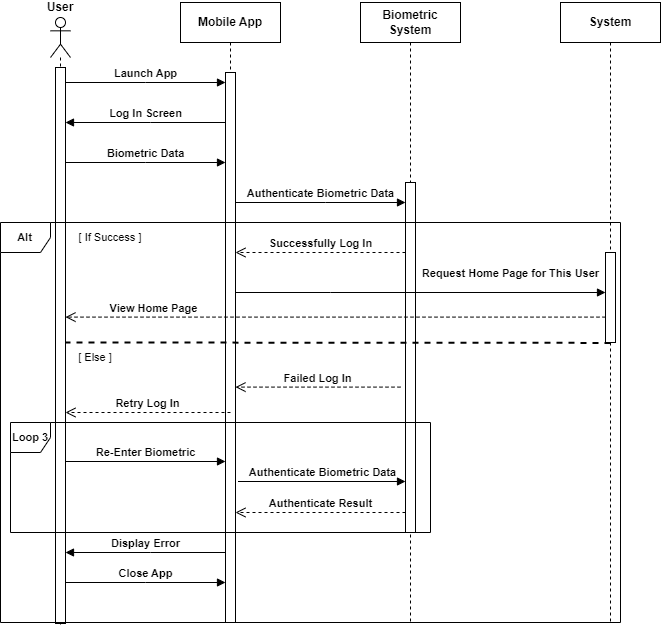

The diagram above was exported from draw.io. Its source (the exported page's mxGraphModel, read from the mxfile embedded in the PNG):
<mxGraphModel dx="1400" dy="707" grid="1" gridSize="10" guides="1" tooltips="1" connect="1" arrows="1" fold="1" page="1" pageScale="1" pageWidth="725" pageHeight="700" math="0" shadow="0">
  <root>
    <mxCell id="0" />
    <mxCell id="1" parent="0" />
    <mxCell id="aM9ryv3xv72pqoxQDRHE-1" value="Mobile App" style="shape=umlLifeline;perimeter=lifelinePerimeter;whiteSpace=wrap;html=1;container=0;dropTarget=0;collapsible=0;recursiveResize=0;outlineConnect=0;portConstraint=eastwest;newEdgeStyle={&quot;edgeStyle&quot;:&quot;elbowEdgeStyle&quot;,&quot;elbow&quot;:&quot;vertical&quot;,&quot;curved&quot;:0,&quot;rounded&quot;:0};fontStyle=1" parent="1" vertex="1">
      <mxGeometry x="220" y="38" width="100" height="620" as="geometry" />
    </mxCell>
    <mxCell id="aM9ryv3xv72pqoxQDRHE-2" value="" style="html=1;points=[];perimeter=orthogonalPerimeter;outlineConnect=0;targetShapes=umlLifeline;portConstraint=eastwest;newEdgeStyle={&quot;edgeStyle&quot;:&quot;elbowEdgeStyle&quot;,&quot;elbow&quot;:&quot;vertical&quot;,&quot;curved&quot;:0,&quot;rounded&quot;:0};" parent="aM9ryv3xv72pqoxQDRHE-1" vertex="1">
      <mxGeometry x="45" y="70" width="10" height="550" as="geometry" />
    </mxCell>
    <mxCell id="aM9ryv3xv72pqoxQDRHE-5" value="Biometric System" style="shape=umlLifeline;perimeter=lifelinePerimeter;whiteSpace=wrap;html=1;container=0;dropTarget=0;collapsible=0;recursiveResize=0;outlineConnect=0;portConstraint=eastwest;newEdgeStyle={&quot;edgeStyle&quot;:&quot;elbowEdgeStyle&quot;,&quot;elbow&quot;:&quot;vertical&quot;,&quot;curved&quot;:0,&quot;rounded&quot;:0};fontStyle=1" parent="1" vertex="1">
      <mxGeometry x="400" y="38" width="100" height="620" as="geometry" />
    </mxCell>
    <mxCell id="aM9ryv3xv72pqoxQDRHE-6" value="" style="html=1;points=[];perimeter=orthogonalPerimeter;outlineConnect=0;targetShapes=umlLifeline;portConstraint=eastwest;newEdgeStyle={&quot;edgeStyle&quot;:&quot;elbowEdgeStyle&quot;,&quot;elbow&quot;:&quot;vertical&quot;,&quot;curved&quot;:0,&quot;rounded&quot;:0};" parent="aM9ryv3xv72pqoxQDRHE-5" vertex="1">
      <mxGeometry x="45" y="180" width="10" height="350" as="geometry" />
    </mxCell>
    <mxCell id="aM9ryv3xv72pqoxQDRHE-8" value="Successfully Log In" style="html=1;verticalAlign=bottom;endArrow=open;dashed=1;endSize=8;edgeStyle=elbowEdgeStyle;elbow=vertical;curved=0;rounded=0;fontStyle=1;fontSize=11;" parent="1" edge="1">
      <mxGeometry relative="1" as="geometry">
        <mxPoint x="275" y="288" as="targetPoint" />
        <Array as="points">
          <mxPoint x="375" y="288" />
        </Array>
        <mxPoint x="445" y="288" as="sourcePoint" />
      </mxGeometry>
    </mxCell>
    <mxCell id="q807tV9pg4QikYSQa4gv-1" value="System" style="shape=umlLifeline;perimeter=lifelinePerimeter;whiteSpace=wrap;html=1;container=0;dropTarget=0;collapsible=0;recursiveResize=0;outlineConnect=0;portConstraint=eastwest;newEdgeStyle={&quot;edgeStyle&quot;:&quot;elbowEdgeStyle&quot;,&quot;elbow&quot;:&quot;vertical&quot;,&quot;curved&quot;:0,&quot;rounded&quot;:0};fontStyle=1" vertex="1" parent="1">
      <mxGeometry x="600" y="38" width="100" height="620" as="geometry" />
    </mxCell>
    <mxCell id="q807tV9pg4QikYSQa4gv-2" value="" style="html=1;points=[];perimeter=orthogonalPerimeter;outlineConnect=0;targetShapes=umlLifeline;portConstraint=eastwest;newEdgeStyle={&quot;edgeStyle&quot;:&quot;elbowEdgeStyle&quot;,&quot;elbow&quot;:&quot;vertical&quot;,&quot;curved&quot;:0,&quot;rounded&quot;:0};" vertex="1" parent="q807tV9pg4QikYSQa4gv-1">
      <mxGeometry x="45" y="250" width="10" height="90" as="geometry" />
    </mxCell>
    <mxCell id="q807tV9pg4QikYSQa4gv-3" value="" style="shape=umlLifeline;perimeter=lifelinePerimeter;whiteSpace=wrap;html=1;container=1;dropTarget=0;collapsible=0;recursiveResize=0;outlineConnect=0;portConstraint=eastwest;newEdgeStyle={&quot;curved&quot;:0,&quot;rounded&quot;:0};participant=umlActor;" vertex="1" parent="1">
      <mxGeometry x="90" y="53" width="20" height="610" as="geometry" />
    </mxCell>
    <mxCell id="q807tV9pg4QikYSQa4gv-12" value="" style="html=1;points=[];perimeter=orthogonalPerimeter;outlineConnect=0;targetShapes=umlLifeline;portConstraint=eastwest;newEdgeStyle={&quot;edgeStyle&quot;:&quot;elbowEdgeStyle&quot;,&quot;elbow&quot;:&quot;vertical&quot;,&quot;curved&quot;:0,&quot;rounded&quot;:0};" vertex="1" parent="q807tV9pg4QikYSQa4gv-3">
      <mxGeometry x="5" y="50" width="10" height="556" as="geometry" />
    </mxCell>
    <mxCell id="q807tV9pg4QikYSQa4gv-5" value="User" style="text;strokeColor=none;align=center;fillColor=none;html=1;verticalAlign=middle;whiteSpace=wrap;rounded=0;fontStyle=1" vertex="1" parent="1">
      <mxGeometry x="70" y="38" width="60" height="10" as="geometry" />
    </mxCell>
    <mxCell id="q807tV9pg4QikYSQa4gv-6" value="Launch App" style="html=1;verticalAlign=bottom;endArrow=block;edgeStyle=elbowEdgeStyle;elbow=vertical;curved=0;rounded=0;fontStyle=1;fontSize=11;" edge="1" parent="1" source="q807tV9pg4QikYSQa4gv-12" target="aM9ryv3xv72pqoxQDRHE-2">
      <mxGeometry relative="1" as="geometry">
        <mxPoint x="130" y="118" as="sourcePoint" />
        <Array as="points">
          <mxPoint x="185" y="118" />
        </Array>
        <mxPoint x="260" y="118" as="targetPoint" />
      </mxGeometry>
    </mxCell>
    <mxCell id="q807tV9pg4QikYSQa4gv-7" value="Log In Screen" style="html=1;verticalAlign=bottom;endArrow=block;edgeStyle=elbowEdgeStyle;elbow=vertical;curved=0;rounded=0;fontStyle=1;fontSize=11;" edge="1" parent="1" target="q807tV9pg4QikYSQa4gv-12">
      <mxGeometry relative="1" as="geometry">
        <mxPoint x="265" y="158" as="sourcePoint" />
        <Array as="points">
          <mxPoint x="190" y="158" />
        </Array>
        <mxPoint x="110" y="158" as="targetPoint" />
      </mxGeometry>
    </mxCell>
    <mxCell id="q807tV9pg4QikYSQa4gv-8" value="Biometric Data" style="html=1;verticalAlign=bottom;endArrow=block;edgeStyle=elbowEdgeStyle;elbow=horizontal;curved=0;rounded=0;fontStyle=1;fontSize=11;" edge="1" parent="1" source="q807tV9pg4QikYSQa4gv-12" target="aM9ryv3xv72pqoxQDRHE-2">
      <mxGeometry relative="1" as="geometry">
        <mxPoint x="130" y="198" as="sourcePoint" />
        <Array as="points">
          <mxPoint x="185" y="198" />
        </Array>
        <mxPoint x="260" y="198" as="targetPoint" />
      </mxGeometry>
    </mxCell>
    <mxCell id="q807tV9pg4QikYSQa4gv-9" value="Authenticate Biometric Data" style="html=1;verticalAlign=bottom;endArrow=block;edgeStyle=elbowEdgeStyle;elbow=vertical;curved=0;rounded=0;fontStyle=1;fontSize=11;" edge="1" parent="1" source="aM9ryv3xv72pqoxQDRHE-2" target="aM9ryv3xv72pqoxQDRHE-6">
      <mxGeometry relative="1" as="geometry">
        <mxPoint x="280" y="238" as="sourcePoint" />
        <Array as="points">
          <mxPoint x="365" y="238" />
        </Array>
        <mxPoint x="440" y="238" as="targetPoint" />
      </mxGeometry>
    </mxCell>
    <mxCell id="q807tV9pg4QikYSQa4gv-10" value="Alt" style="shape=umlFrame;whiteSpace=wrap;html=1;pointerEvents=0;width=50;height=30;fontStyle=1;fontSize=11;" vertex="1" parent="1">
      <mxGeometry x="40" y="258" width="620" height="400" as="geometry" />
    </mxCell>
    <mxCell id="q807tV9pg4QikYSQa4gv-11" value="[ If Success ]" style="text;strokeColor=none;align=center;fillColor=none;html=1;verticalAlign=middle;whiteSpace=wrap;rounded=0;fontStyle=0;fontSize=11;" vertex="1" parent="1">
      <mxGeometry x="110" y="268" width="80" height="10" as="geometry" />
    </mxCell>
    <mxCell id="q807tV9pg4QikYSQa4gv-14" value="View Home Page" style="html=1;verticalAlign=bottom;endArrow=open;dashed=1;endSize=8;edgeStyle=elbowEdgeStyle;elbow=vertical;curved=0;rounded=0;fontStyle=1;fontSize=11;" edge="1" parent="1" source="q807tV9pg4QikYSQa4gv-2" target="q807tV9pg4QikYSQa4gv-12">
      <mxGeometry x="0.6731" relative="1" as="geometry">
        <mxPoint x="450" y="352.6" as="targetPoint" />
        <Array as="points">
          <mxPoint x="550" y="352.6" />
        </Array>
        <mxPoint x="620" y="352.6" as="sourcePoint" />
        <mxPoint as="offset" />
      </mxGeometry>
    </mxCell>
    <mxCell id="q807tV9pg4QikYSQa4gv-17" value="[ Else ]" style="text;strokeColor=none;align=center;fillColor=none;html=1;verticalAlign=middle;whiteSpace=wrap;rounded=0;fontStyle=0;fontSize=11;" vertex="1" parent="1">
      <mxGeometry x="110" y="388" width="50" height="10" as="geometry" />
    </mxCell>
    <mxCell id="q807tV9pg4QikYSQa4gv-19" value="Failed Log In" style="html=1;verticalAlign=bottom;endArrow=open;dashed=1;endSize=8;edgeStyle=elbowEdgeStyle;elbow=vertical;curved=0;rounded=0;fontStyle=1;fontSize=11;" edge="1" parent="1" target="aM9ryv3xv72pqoxQDRHE-2">
      <mxGeometry relative="1" as="geometry">
        <mxPoint x="300" y="418" as="targetPoint" />
        <Array as="points">
          <mxPoint x="370" y="422.6" />
        </Array>
        <mxPoint x="440" y="422.6" as="sourcePoint" />
      </mxGeometry>
    </mxCell>
    <mxCell id="q807tV9pg4QikYSQa4gv-20" value="Retry Log In" style="html=1;verticalAlign=bottom;endArrow=open;dashed=1;endSize=8;edgeStyle=elbowEdgeStyle;elbow=vertical;curved=0;rounded=0;fontStyle=1;fontSize=11;" edge="1" parent="1" target="q807tV9pg4QikYSQa4gv-12">
      <mxGeometry relative="1" as="geometry">
        <mxPoint x="120" y="448" as="targetPoint" />
        <Array as="points">
          <mxPoint x="200" y="448" />
        </Array>
        <mxPoint x="270" y="448" as="sourcePoint" />
      </mxGeometry>
    </mxCell>
    <mxCell id="q807tV9pg4QikYSQa4gv-21" value="Re-Enter Biometric" style="html=1;verticalAlign=bottom;endArrow=block;edgeStyle=elbowEdgeStyle;elbow=horizontal;curved=0;rounded=0;fontStyle=1;fontSize=11;" edge="1" parent="1" source="q807tV9pg4QikYSQa4gv-12" target="aM9ryv3xv72pqoxQDRHE-2">
      <mxGeometry relative="1" as="geometry">
        <mxPoint x="120" y="497" as="sourcePoint" />
        <Array as="points">
          <mxPoint x="182.5" y="497" />
        </Array>
        <mxPoint x="250" y="498" as="targetPoint" />
      </mxGeometry>
    </mxCell>
    <mxCell id="q807tV9pg4QikYSQa4gv-22" value="Authenticate Biometric Data" style="html=1;verticalAlign=bottom;endArrow=block;edgeStyle=elbowEdgeStyle;elbow=vertical;curved=0;rounded=0;fontStyle=1;fontSize=11;" edge="1" parent="1" target="aM9ryv3xv72pqoxQDRHE-6">
      <mxGeometry relative="1" as="geometry">
        <mxPoint x="277.5" y="517" as="sourcePoint" />
        <Array as="points">
          <mxPoint x="362.5" y="517" />
        </Array>
        <mxPoint x="410" y="518" as="targetPoint" />
      </mxGeometry>
    </mxCell>
    <mxCell id="q807tV9pg4QikYSQa4gv-23" value="Authenticate Result" style="html=1;verticalAlign=bottom;endArrow=open;dashed=1;endSize=8;edgeStyle=elbowEdgeStyle;elbow=vertical;curved=0;rounded=0;fontStyle=1;fontSize=11;" edge="1" parent="1" source="aM9ryv3xv72pqoxQDRHE-6" target="aM9ryv3xv72pqoxQDRHE-2">
      <mxGeometry relative="1" as="geometry">
        <mxPoint x="280" y="548" as="targetPoint" />
        <Array as="points">
          <mxPoint x="380" y="548" />
        </Array>
        <mxPoint x="430" y="548" as="sourcePoint" />
      </mxGeometry>
    </mxCell>
    <mxCell id="q807tV9pg4QikYSQa4gv-25" value="Loop 3" style="shape=umlFrame;whiteSpace=wrap;html=1;pointerEvents=0;width=40;height=30;fontStyle=1;fontSize=11;" vertex="1" parent="1">
      <mxGeometry x="50" y="458" width="420" height="110" as="geometry" />
    </mxCell>
    <mxCell id="q807tV9pg4QikYSQa4gv-26" value="Display Error" style="html=1;verticalAlign=bottom;endArrow=block;edgeStyle=elbowEdgeStyle;elbow=vertical;curved=0;rounded=0;fontStyle=1;fontSize=11;" edge="1" parent="1" target="q807tV9pg4QikYSQa4gv-12">
      <mxGeometry relative="1" as="geometry">
        <mxPoint x="265" y="588" as="sourcePoint" />
        <Array as="points">
          <mxPoint x="190" y="588" />
        </Array>
        <mxPoint x="120" y="588" as="targetPoint" />
      </mxGeometry>
    </mxCell>
    <mxCell id="q807tV9pg4QikYSQa4gv-27" value="Close App" style="html=1;verticalAlign=bottom;endArrow=block;edgeStyle=elbowEdgeStyle;elbow=vertical;curved=0;rounded=0;fontStyle=1;fontSize=11;" edge="1" parent="1">
      <mxGeometry relative="1" as="geometry">
        <mxPoint x="105" y="618" as="sourcePoint" />
        <Array as="points">
          <mxPoint x="185" y="618" />
        </Array>
        <mxPoint x="265" y="618" as="targetPoint" />
      </mxGeometry>
    </mxCell>
    <mxCell id="q807tV9pg4QikYSQa4gv-28" value="&lt;font style=&quot;font-size: 11px;&quot;&gt;&lt;span style=&quot;font-size: 11px;&quot;&gt;Request Home Page for This User&lt;/span&gt;&lt;/font&gt;" style="html=1;verticalAlign=bottom;endArrow=block;edgeStyle=elbowEdgeStyle;elbow=vertical;curved=0;rounded=0;fontStyle=1;fontSize=11;" edge="1" parent="1" target="q807tV9pg4QikYSQa4gv-2">
      <mxGeometry x="0.4865" y="10" relative="1" as="geometry">
        <mxPoint x="275" y="328" as="sourcePoint" />
        <Array as="points">
          <mxPoint x="370" y="328" />
        </Array>
        <mxPoint x="625" y="328" as="targetPoint" />
        <mxPoint as="offset" />
      </mxGeometry>
    </mxCell>
    <mxCell id="q807tV9pg4QikYSQa4gv-29" value="" style="html=1;verticalAlign=bottom;endArrow=none;dashed=1;endSize=8;edgeStyle=elbowEdgeStyle;elbow=vertical;curved=0;rounded=0;fontStyle=1;fontSize=11;endFill=0;strokeWidth=2;" edge="1" parent="1" target="q807tV9pg4QikYSQa4gv-12">
      <mxGeometry x="0.6731" relative="1" as="geometry">
        <mxPoint x="110" y="378.4" as="targetPoint" />
        <Array as="points">
          <mxPoint x="555" y="378" />
        </Array>
        <mxPoint x="650" y="378.4" as="sourcePoint" />
        <mxPoint as="offset" />
      </mxGeometry>
    </mxCell>
  </root>
</mxGraphModel>